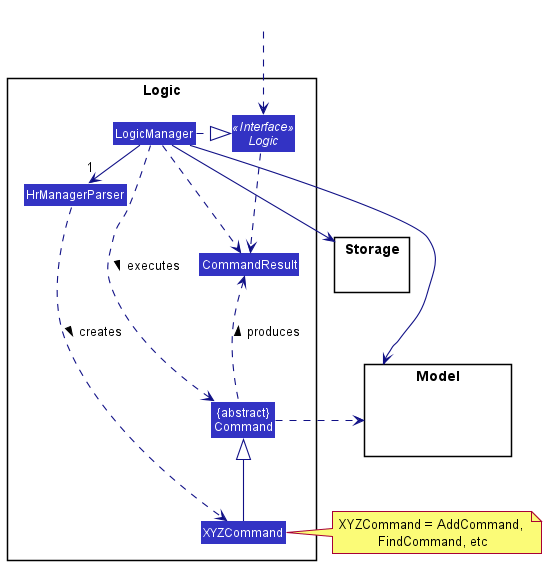

The diagram above was rendered by PlantUML. Its source (embedded in the PNG):
@startuml
!include style.puml
skinparam arrowThickness 1.1
skinparam arrowColor LOGIC_COLOR_T4
skinparam classBackgroundColor LOGIC_COLOR

package Logic {

Class HrManagerParser
Class XYZCommand
Class CommandResult
Class "{abstract}\nCommand" as Command


Interface Logic <<Interface>>
Class LogicManager
}

package Model{
Class HiddenModel #FFFFFF
}

package Storage{
}

Class HiddenOutside #FFFFFF
HiddenOutside ..> Logic

LogicManager .right.|> Logic
LogicManager -right->"1" HrManagerParser
HrManagerParser ..> XYZCommand : creates >

XYZCommand -up-|> Command
LogicManager .left.> Command : executes >

LogicManager --> Model
LogicManager --> Storage
Storage --[hidden] Model
Command .[hidden]up.> Storage
Command .right.> Model
note right of XYZCommand: XYZCommand = AddCommand, \nFindCommand, etc

Logic ..> CommandResult
LogicManager .down.> CommandResult
Command .up.> CommandResult : produces >
@enduml